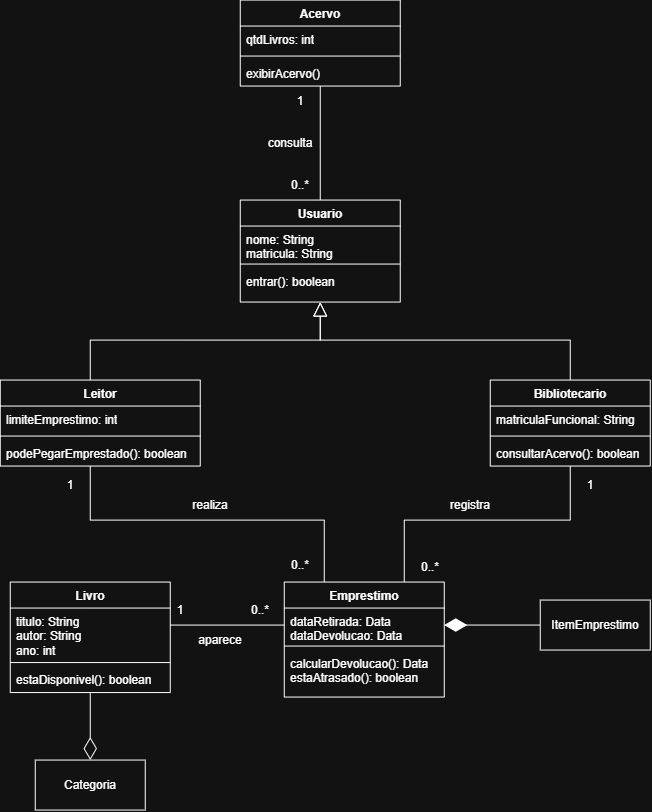

The diagram above was exported from draw.io. Its source (the exported page's mxGraphModel, read from the mxfile embedded in the PNG):
<mxGraphModel dx="690" dy="537" grid="1" gridSize="10" guides="1" tooltips="1" connect="1" arrows="1" fold="1" page="1" pageScale="1" pageWidth="827" pageHeight="1169" math="0" shadow="0">
  <root>
    <mxCell id="0" />
    <mxCell id="1" parent="0" />
    <mxCell id="wU6wU0R_Z0N04_JYZLd1-47" edge="1" parent="1" source="CZaOUvwmeWAaB2L9s7Uc-6" style="edgeStyle=orthogonalEdgeStyle;rounded=0;orthogonalLoop=1;jettySize=auto;html=1;entryX=0.5;entryY=1;entryDx=0;entryDy=0;endArrow=none;endFill=0;" target="wU6wU0R_Z0N04_JYZLd1-43">
      <mxGeometry relative="1" as="geometry" />
    </mxCell>
    <mxCell id="CZaOUvwmeWAaB2L9s7Uc-6" parent="1" style="swimlane;fontStyle=1;align=center;verticalAlign=top;childLayout=stackLayout;horizontal=1;startSize=26;horizontalStack=0;resizeParent=1;resizeParentMax=0;resizeLast=0;collapsible=1;marginBottom=0;whiteSpace=wrap;html=1;" value="Usuario" vertex="1">
      <mxGeometry height="102" width="160" x="290" y="260" as="geometry" />
    </mxCell>
    <mxCell id="CZaOUvwmeWAaB2L9s7Uc-7" parent="CZaOUvwmeWAaB2L9s7Uc-6" style="text;strokeColor=none;fillColor=none;align=left;verticalAlign=top;spacingLeft=4;spacingRight=4;overflow=hidden;rotatable=0;points=[[0,0.5],[1,0.5]];portConstraint=eastwest;whiteSpace=wrap;html=1;" value="nome: String&lt;div&gt;matricula: String&lt;/div&gt;" vertex="1">
      <mxGeometry height="34" width="160" y="26" as="geometry" />
    </mxCell>
    <mxCell id="CZaOUvwmeWAaB2L9s7Uc-8" parent="CZaOUvwmeWAaB2L9s7Uc-6" style="line;strokeWidth=1;fillColor=none;align=left;verticalAlign=middle;spacingTop=-1;spacingLeft=3;spacingRight=3;rotatable=0;labelPosition=right;points=[];portConstraint=eastwest;strokeColor=inherit;" value="" vertex="1">
      <mxGeometry height="8" width="160" y="60" as="geometry" />
    </mxCell>
    <mxCell id="CZaOUvwmeWAaB2L9s7Uc-9" parent="CZaOUvwmeWAaB2L9s7Uc-6" style="text;strokeColor=none;fillColor=none;align=left;verticalAlign=top;spacingLeft=4;spacingRight=4;overflow=hidden;rotatable=0;points=[[0,0.5],[1,0.5]];portConstraint=eastwest;whiteSpace=wrap;html=1;" value="entrar(): boolean" vertex="1">
      <mxGeometry height="34" width="160" y="68" as="geometry" />
    </mxCell>
    <mxCell id="wU6wU0R_Z0N04_JYZLd1-5" edge="1" parent="1" source="CZaOUvwmeWAaB2L9s7Uc-10" style="edgeStyle=orthogonalEdgeStyle;rounded=0;orthogonalLoop=1;jettySize=auto;html=1;entryX=0.5;entryY=1;entryDx=0;entryDy=0;endArrow=block;endFill=0;endSize=12;" target="CZaOUvwmeWAaB2L9s7Uc-6">
      <mxGeometry relative="1" as="geometry">
        <Array as="points">
          <mxPoint x="140" y="400" />
          <mxPoint x="370" y="400" />
        </Array>
      </mxGeometry>
    </mxCell>
    <mxCell id="wU6wU0R_Z0N04_JYZLd1-11" edge="1" parent="1" source="CZaOUvwmeWAaB2L9s7Uc-10" style="edgeStyle=orthogonalEdgeStyle;rounded=0;orthogonalLoop=1;jettySize=auto;html=1;entryX=0.25;entryY=0;entryDx=0;entryDy=0;endArrow=none;endFill=0;" target="wU6wU0R_Z0N04_JYZLd1-7">
      <mxGeometry relative="1" as="geometry">
        <Array as="points">
          <mxPoint x="140" y="580" />
          <mxPoint x="374" y="580" />
        </Array>
      </mxGeometry>
    </mxCell>
    <mxCell id="CZaOUvwmeWAaB2L9s7Uc-10" parent="1" style="swimlane;fontStyle=1;align=center;verticalAlign=top;childLayout=stackLayout;horizontal=1;startSize=26;horizontalStack=0;resizeParent=1;resizeParentMax=0;resizeLast=0;collapsible=1;marginBottom=0;whiteSpace=wrap;html=1;" value="Leitor" vertex="1">
      <mxGeometry height="86" width="200" x="50" y="440" as="geometry" />
    </mxCell>
    <mxCell id="CZaOUvwmeWAaB2L9s7Uc-11" parent="CZaOUvwmeWAaB2L9s7Uc-10" style="text;strokeColor=none;fillColor=none;align=left;verticalAlign=top;spacingLeft=4;spacingRight=4;overflow=hidden;rotatable=0;points=[[0,0.5],[1,0.5]];portConstraint=eastwest;whiteSpace=wrap;html=1;" value="limiteEmprestimo: int" vertex="1">
      <mxGeometry height="26" width="200" y="26" as="geometry" />
    </mxCell>
    <mxCell id="CZaOUvwmeWAaB2L9s7Uc-12" parent="CZaOUvwmeWAaB2L9s7Uc-10" style="line;strokeWidth=1;fillColor=none;align=left;verticalAlign=middle;spacingTop=-1;spacingLeft=3;spacingRight=3;rotatable=0;labelPosition=right;points=[];portConstraint=eastwest;strokeColor=inherit;" value="" vertex="1">
      <mxGeometry height="8" width="200" y="52" as="geometry" />
    </mxCell>
    <mxCell id="CZaOUvwmeWAaB2L9s7Uc-13" parent="CZaOUvwmeWAaB2L9s7Uc-10" style="text;strokeColor=none;fillColor=none;align=left;verticalAlign=top;spacingLeft=4;spacingRight=4;overflow=hidden;rotatable=0;points=[[0,0.5],[1,0.5]];portConstraint=eastwest;whiteSpace=wrap;html=1;" value="podePegarEmprestado(): boolean" vertex="1">
      <mxGeometry height="26" width="200" y="60" as="geometry" />
    </mxCell>
    <mxCell id="wU6wU0R_Z0N04_JYZLd1-6" edge="1" parent="1" source="wU6wU0R_Z0N04_JYZLd1-1" style="edgeStyle=orthogonalEdgeStyle;rounded=0;orthogonalLoop=1;jettySize=auto;html=1;entryX=0.5;entryY=1;entryDx=0;entryDy=0;endArrow=block;endFill=0;endSize=12;" target="CZaOUvwmeWAaB2L9s7Uc-6">
      <mxGeometry relative="1" as="geometry">
        <Array as="points">
          <mxPoint x="620" y="400" />
          <mxPoint x="370" y="400" />
        </Array>
      </mxGeometry>
    </mxCell>
    <mxCell id="wU6wU0R_Z0N04_JYZLd1-22" edge="1" parent="1" source="wU6wU0R_Z0N04_JYZLd1-1" style="edgeStyle=orthogonalEdgeStyle;rounded=0;orthogonalLoop=1;jettySize=auto;html=1;entryX=0.75;entryY=0;entryDx=0;entryDy=0;endArrow=none;endFill=0;" target="wU6wU0R_Z0N04_JYZLd1-7">
      <mxGeometry relative="1" as="geometry">
        <Array as="points">
          <mxPoint x="620" y="580" />
          <mxPoint x="454" y="580" />
        </Array>
      </mxGeometry>
    </mxCell>
    <mxCell id="wU6wU0R_Z0N04_JYZLd1-1" parent="1" style="swimlane;fontStyle=1;align=center;verticalAlign=top;childLayout=stackLayout;horizontal=1;startSize=26;horizontalStack=0;resizeParent=1;resizeParentMax=0;resizeLast=0;collapsible=1;marginBottom=0;whiteSpace=wrap;html=1;" value="Bibliotecario" vertex="1">
      <mxGeometry height="86" width="160" x="540" y="440" as="geometry" />
    </mxCell>
    <mxCell id="wU6wU0R_Z0N04_JYZLd1-2" parent="wU6wU0R_Z0N04_JYZLd1-1" style="text;strokeColor=none;fillColor=none;align=left;verticalAlign=top;spacingLeft=4;spacingRight=4;overflow=hidden;rotatable=0;points=[[0,0.5],[1,0.5]];portConstraint=eastwest;whiteSpace=wrap;html=1;" value="matriculaFuncional: String" vertex="1">
      <mxGeometry height="26" width="160" y="26" as="geometry" />
    </mxCell>
    <mxCell id="wU6wU0R_Z0N04_JYZLd1-3" parent="wU6wU0R_Z0N04_JYZLd1-1" style="line;strokeWidth=1;fillColor=none;align=left;verticalAlign=middle;spacingTop=-1;spacingLeft=3;spacingRight=3;rotatable=0;labelPosition=right;points=[];portConstraint=eastwest;strokeColor=inherit;" value="" vertex="1">
      <mxGeometry height="8" width="160" y="52" as="geometry" />
    </mxCell>
    <mxCell id="wU6wU0R_Z0N04_JYZLd1-4" parent="wU6wU0R_Z0N04_JYZLd1-1" style="text;strokeColor=none;fillColor=none;align=left;verticalAlign=top;spacingLeft=4;spacingRight=4;overflow=hidden;rotatable=0;points=[[0,0.5],[1,0.5]];portConstraint=eastwest;whiteSpace=wrap;html=1;" value="consultarAcervo(): boolean" vertex="1">
      <mxGeometry height="26" width="160" y="60" as="geometry" />
    </mxCell>
    <mxCell id="wU6wU0R_Z0N04_JYZLd1-7" parent="1" style="swimlane;fontStyle=1;align=center;verticalAlign=top;childLayout=stackLayout;horizontal=1;startSize=26;horizontalStack=0;resizeParent=1;resizeParentMax=0;resizeLast=0;collapsible=1;marginBottom=0;whiteSpace=wrap;html=1;" value="Emprestimo" vertex="1">
      <mxGeometry height="115" width="160" x="334" y="642" as="geometry" />
    </mxCell>
    <mxCell id="wU6wU0R_Z0N04_JYZLd1-8" parent="wU6wU0R_Z0N04_JYZLd1-7" style="text;strokeColor=none;fillColor=none;align=left;verticalAlign=top;spacingLeft=4;spacingRight=4;overflow=hidden;rotatable=0;points=[[0,0.5],[1,0.5]];portConstraint=eastwest;whiteSpace=wrap;html=1;" value="dataRetirada: Data&lt;div&gt;dataDevolucao: Data&lt;/div&gt;" vertex="1">
      <mxGeometry height="34" width="160" y="26" as="geometry" />
    </mxCell>
    <mxCell id="wU6wU0R_Z0N04_JYZLd1-9" parent="wU6wU0R_Z0N04_JYZLd1-7" style="line;strokeWidth=1;fillColor=none;align=left;verticalAlign=middle;spacingTop=-1;spacingLeft=3;spacingRight=3;rotatable=0;labelPosition=right;points=[];portConstraint=eastwest;strokeColor=inherit;" value="" vertex="1">
      <mxGeometry height="8" width="160" y="60" as="geometry" />
    </mxCell>
    <mxCell id="wU6wU0R_Z0N04_JYZLd1-10" parent="wU6wU0R_Z0N04_JYZLd1-7" style="text;strokeColor=none;fillColor=none;align=left;verticalAlign=top;spacingLeft=4;spacingRight=4;overflow=hidden;rotatable=0;points=[[0,0.5],[1,0.5]];portConstraint=eastwest;whiteSpace=wrap;html=1;" value="calcularDevolucao(): Data&lt;div&gt;estaAtrasado(): boolean&lt;/div&gt;" vertex="1">
      <mxGeometry height="47" width="160" y="68" as="geometry" />
    </mxCell>
    <mxCell id="wU6wU0R_Z0N04_JYZLd1-18" edge="1" parent="1" source="wU6wU0R_Z0N04_JYZLd1-12" style="edgeStyle=orthogonalEdgeStyle;rounded=0;orthogonalLoop=1;jettySize=auto;html=1;entryX=0.5;entryY=0;entryDx=0;entryDy=0;endArrow=diamondThin;endFill=0;strokeColor=none;endSize=11;" target="wU6wU0R_Z0N04_JYZLd1-16">
      <mxGeometry relative="1" as="geometry" />
    </mxCell>
    <mxCell id="wU6wU0R_Z0N04_JYZLd1-19" edge="1" parent="1" source="wU6wU0R_Z0N04_JYZLd1-12" style="edgeStyle=orthogonalEdgeStyle;rounded=0;orthogonalLoop=1;jettySize=auto;html=1;entryX=0.5;entryY=0;entryDx=0;entryDy=0;endArrow=diamondThin;endFill=0;endSize=20;" target="wU6wU0R_Z0N04_JYZLd1-16">
      <mxGeometry relative="1" as="geometry" />
    </mxCell>
    <mxCell id="wU6wU0R_Z0N04_JYZLd1-12" parent="1" style="swimlane;fontStyle=1;align=center;verticalAlign=top;childLayout=stackLayout;horizontal=1;startSize=26;horizontalStack=0;resizeParent=1;resizeParentMax=0;resizeLast=0;collapsible=1;marginBottom=0;whiteSpace=wrap;html=1;" value="Livro" vertex="1">
      <mxGeometry height="110.5" width="160" x="60" y="642" as="geometry" />
    </mxCell>
    <mxCell id="wU6wU0R_Z0N04_JYZLd1-13" parent="wU6wU0R_Z0N04_JYZLd1-12" style="text;strokeColor=none;fillColor=none;align=left;verticalAlign=top;spacingLeft=4;spacingRight=4;overflow=hidden;rotatable=0;points=[[0,0.5],[1,0.5]];portConstraint=eastwest;whiteSpace=wrap;html=1;" value="titulo: String&lt;div&gt;autor: String&lt;/div&gt;&lt;div&gt;ano: int&lt;/div&gt;" vertex="1">
      <mxGeometry height="50.5" width="160" y="26" as="geometry" />
    </mxCell>
    <mxCell id="wU6wU0R_Z0N04_JYZLd1-14" parent="wU6wU0R_Z0N04_JYZLd1-12" style="line;strokeWidth=1;fillColor=none;align=left;verticalAlign=middle;spacingTop=-1;spacingLeft=3;spacingRight=3;rotatable=0;labelPosition=right;points=[];portConstraint=eastwest;strokeColor=inherit;" value="" vertex="1">
      <mxGeometry height="8" width="160" y="76.5" as="geometry" />
    </mxCell>
    <mxCell id="wU6wU0R_Z0N04_JYZLd1-15" parent="wU6wU0R_Z0N04_JYZLd1-12" style="text;strokeColor=none;fillColor=none;align=left;verticalAlign=top;spacingLeft=4;spacingRight=4;overflow=hidden;rotatable=0;points=[[0,0.5],[1,0.5]];portConstraint=eastwest;whiteSpace=wrap;html=1;" value="estaDisponivel(): boolean" vertex="1">
      <mxGeometry height="26" width="160" y="84.5" as="geometry" />
    </mxCell>
    <mxCell id="wU6wU0R_Z0N04_JYZLd1-16" parent="1" style="html=1;whiteSpace=wrap;" value="Categoria" vertex="1">
      <mxGeometry height="50" width="110" x="85" y="820" as="geometry" />
    </mxCell>
    <mxCell id="wU6wU0R_Z0N04_JYZLd1-17" edge="1" parent="1" source="wU6wU0R_Z0N04_JYZLd1-8" style="edgeStyle=orthogonalEdgeStyle;rounded=0;orthogonalLoop=1;jettySize=auto;html=1;entryX=1;entryY=0.337;entryDx=0;entryDy=0;entryPerimeter=0;endArrow=none;endFill=0;" target="wU6wU0R_Z0N04_JYZLd1-13">
      <mxGeometry relative="1" as="geometry" />
    </mxCell>
    <mxCell id="wU6wU0R_Z0N04_JYZLd1-21" edge="1" parent="1" source="wU6wU0R_Z0N04_JYZLd1-20" style="edgeStyle=orthogonalEdgeStyle;rounded=0;orthogonalLoop=1;jettySize=auto;html=1;entryX=1;entryY=0.5;entryDx=0;entryDy=0;endArrow=diamondThin;endFill=1;endSize=20;" target="wU6wU0R_Z0N04_JYZLd1-8">
      <mxGeometry relative="1" as="geometry" />
    </mxCell>
    <mxCell id="wU6wU0R_Z0N04_JYZLd1-20" parent="1" style="html=1;whiteSpace=wrap;" value="ItemEmprestimo" vertex="1">
      <mxGeometry height="50" width="110" x="590" y="660" as="geometry" />
    </mxCell>
    <mxCell id="wU6wU0R_Z0N04_JYZLd1-23" parent="1" style="text;html=1;whiteSpace=wrap;strokeColor=none;fillColor=none;align=center;verticalAlign=middle;rounded=0;" value="1" vertex="1">
      <mxGeometry height="30" width="60" x="90" y="530" as="geometry" />
    </mxCell>
    <mxCell id="wU6wU0R_Z0N04_JYZLd1-24" parent="1" style="text;html=1;whiteSpace=wrap;strokeColor=none;fillColor=none;align=center;verticalAlign=middle;rounded=0;" value="0..*" vertex="1">
      <mxGeometry height="30" width="60" x="320" y="610" as="geometry" />
    </mxCell>
    <mxCell id="wU6wU0R_Z0N04_JYZLd1-25" parent="1" style="text;html=1;whiteSpace=wrap;strokeColor=none;fillColor=none;align=center;verticalAlign=middle;rounded=0;" value="1" vertex="1">
      <mxGeometry height="30" width="60" x="200" y="655" as="geometry" />
    </mxCell>
    <mxCell id="wU6wU0R_Z0N04_JYZLd1-26" parent="1" style="text;html=1;whiteSpace=wrap;strokeColor=none;fillColor=none;align=center;verticalAlign=middle;rounded=0;" value="0..*" vertex="1">
      <mxGeometry height="30" width="60" x="280" y="655" as="geometry" />
    </mxCell>
    <mxCell id="wU6wU0R_Z0N04_JYZLd1-27" parent="1" style="text;html=1;whiteSpace=wrap;strokeColor=none;fillColor=none;align=center;verticalAlign=middle;rounded=0;" value="1" vertex="1">
      <mxGeometry height="30" width="60" x="610" y="530" as="geometry" />
    </mxCell>
    <mxCell id="wU6wU0R_Z0N04_JYZLd1-28" parent="1" style="text;html=1;whiteSpace=wrap;strokeColor=none;fillColor=none;align=center;verticalAlign=middle;rounded=0;" value="0..*" vertex="1">
      <mxGeometry height="30" width="60" x="450" y="612" as="geometry" />
    </mxCell>
    <mxCell id="wU6wU0R_Z0N04_JYZLd1-29" parent="1" style="text;html=1;whiteSpace=wrap;strokeColor=none;fillColor=none;align=center;verticalAlign=middle;rounded=0;" value="registra" vertex="1">
      <mxGeometry height="30" width="60" x="490" y="550" as="geometry" />
    </mxCell>
    <mxCell id="wU6wU0R_Z0N04_JYZLd1-30" parent="1" style="text;html=1;whiteSpace=wrap;strokeColor=none;fillColor=none;align=center;verticalAlign=middle;rounded=0;" value="realiza" vertex="1">
      <mxGeometry height="30" width="60" x="230" y="550" as="geometry" />
    </mxCell>
    <mxCell id="wU6wU0R_Z0N04_JYZLd1-32" parent="1" style="text;html=1;whiteSpace=wrap;strokeColor=none;fillColor=none;align=center;verticalAlign=middle;rounded=0;" value="aparece" vertex="1">
      <mxGeometry height="30" width="60" x="240" y="685" as="geometry" />
    </mxCell>
    <mxCell id="wU6wU0R_Z0N04_JYZLd1-43" parent="1" style="swimlane;fontStyle=1;align=center;verticalAlign=top;childLayout=stackLayout;horizontal=1;startSize=26;horizontalStack=0;resizeParent=1;resizeParentMax=0;resizeLast=0;collapsible=1;marginBottom=0;whiteSpace=wrap;html=1;" value="Acervo" vertex="1">
      <mxGeometry height="86" width="160" x="290" y="60" as="geometry" />
    </mxCell>
    <mxCell id="wU6wU0R_Z0N04_JYZLd1-44" parent="wU6wU0R_Z0N04_JYZLd1-43" style="text;strokeColor=none;fillColor=none;align=left;verticalAlign=top;spacingLeft=4;spacingRight=4;overflow=hidden;rotatable=0;points=[[0,0.5],[1,0.5]];portConstraint=eastwest;whiteSpace=wrap;html=1;" value="qtdLivros: int" vertex="1">
      <mxGeometry height="26" width="160" y="26" as="geometry" />
    </mxCell>
    <mxCell id="wU6wU0R_Z0N04_JYZLd1-45" parent="wU6wU0R_Z0N04_JYZLd1-43" style="line;strokeWidth=1;fillColor=none;align=left;verticalAlign=middle;spacingTop=-1;spacingLeft=3;spacingRight=3;rotatable=0;labelPosition=right;points=[];portConstraint=eastwest;strokeColor=inherit;" value="" vertex="1">
      <mxGeometry height="8" width="160" y="52" as="geometry" />
    </mxCell>
    <mxCell id="wU6wU0R_Z0N04_JYZLd1-46" parent="wU6wU0R_Z0N04_JYZLd1-43" style="text;strokeColor=none;fillColor=none;align=left;verticalAlign=top;spacingLeft=4;spacingRight=4;overflow=hidden;rotatable=0;points=[[0,0.5],[1,0.5]];portConstraint=eastwest;whiteSpace=wrap;html=1;" value="exibirAcervo()" vertex="1">
      <mxGeometry height="26" width="160" y="60" as="geometry" />
    </mxCell>
    <mxCell id="wU6wU0R_Z0N04_JYZLd1-48" parent="1" style="text;html=1;whiteSpace=wrap;strokeColor=none;fillColor=none;align=center;verticalAlign=middle;rounded=0;" value="consulta" vertex="1">
      <mxGeometry height="30" width="60" x="310" y="188" as="geometry" />
    </mxCell>
    <mxCell id="wU6wU0R_Z0N04_JYZLd1-49" parent="1" style="text;html=1;whiteSpace=wrap;strokeColor=none;fillColor=none;align=center;verticalAlign=middle;rounded=0;" value="1" vertex="1">
      <mxGeometry height="30" width="60" x="320" y="146" as="geometry" />
    </mxCell>
    <mxCell id="wU6wU0R_Z0N04_JYZLd1-50" parent="1" style="text;html=1;whiteSpace=wrap;strokeColor=none;fillColor=none;align=center;verticalAlign=middle;rounded=0;" value="0..*" vertex="1">
      <mxGeometry height="30" width="60" x="320" y="230" as="geometry" />
    </mxCell>
  </root>
</mxGraphModel>